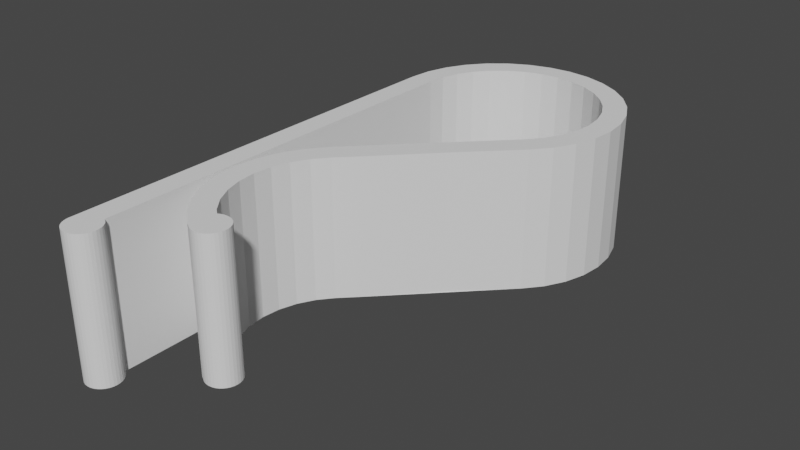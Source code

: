 # Source: clipBig.blend  (saved by Blender 3.5.10; exported with 4.5.12 LTS)
import bpy
from mathutils import Matrix  # noqa: F401  (used for matrix-valued properties, if any)

bpy.ops.wm.read_factory_settings(use_empty=True)
scene = bpy.context.scene
scene.name = 'Scene'

# ---- collections
col_collection = bpy.data.collections.new('Collection'); scene.collection.children.link(col_collection)

# ---- world
world_world = bpy.data.worlds.new('World'); scene.world = world_world
world_world.use_nodes = True; world_world.node_tree.nodes.clear()
_N = world_world.node_tree.nodes; _L = world_world.node_tree.links
n0 = _N.new('ShaderNodeOutputWorld'); n0.name = 'World Output'; n0.location = (300, 300)
n1 = _N.new('ShaderNodeBackground'); n1.name = 'Background'; n1.location = (10, 300)
n1.inputs[0].default_value = (0.05088, 0.05088, 0.05088, 1.0)
_L.new(n1.outputs[0], n0.inputs[0])
n0.is_active_output = True
world_world.color = (0.05088, 0.05088, 0.05088)
world_world.use_sun_shadow = False
world_world.sun_shadow_jitter_overblur = 0.0

# ---- meshes
me_cube_001 = bpy.data.meshes.new('Cube.001')
me_cube_001.from_pydata([(-1.072, -0.1602, -1.0), (-8.533, -0.2899, -1.0), (-8.533, -0.2899, 1.0), (-1.072, -0.1602, 1.0), (-8.247, -0.2907, -1.0), (-4.797, -0.181, 1.0), (-8.247, -0.2907, 1.0), (-4.797, -0.181, -1.0), (-0.8893, -0.1659, -1.0), (-7.972, -0.2928, -1.0), (-7.972, -0.2928, 1.0), (-0.8893, -0.1659, 1.0), (-3.571, 0.2165, -1.0), (-7.718, -0.2963, -1.0), (-7.718, -0.2963, 1.0), (-3.282, -0.2131, 1.0), (-7.496, -0.301, -1.0), (-0.7538, -0.1725, -1.0), (-3.571, 0.2165, 1.0), (-7.496, -0.301, 1.0), (-7.314, -0.3068, -1.0), (-0.7538, -0.1725, 1.0), (-7.314, -0.3068, 1.0), (-4.797, 0.1848, 1.0), (-7.178, -0.3133, -1.0), (-0.6703, -0.1796, -1.0), (-7.178, -0.3133, 1.0), (-3.282, -0.2131, -1.0), (-7.095, -0.3205, -1.0), (-0.6703, -0.1796, 1.0), (-7.095, -0.3205, 1.0), (5.657, 0.4603, -1.0), (-0.6421, -0.187, -1.0), (-7.067, -0.3279, -1.0), (-4.797, 0.1848, -1.0), (-7.067, -0.3279, 1.0), (-0.6421, -0.187, 1.0), (-7.095, -0.3353, -1.0), (1.192e-07, 0.8652, -1.0), (-7.095, -0.3353, 1.0), (-0.6703, -0.1944, -1.0), (-7.178, -0.3424, -1.0), (-7.178, -0.3424, 1.0), (5.657, 0.4603, 1.0), (-0.6703, -0.1944, 1.0), (-7.314, -0.3489, -1.0), (-0.7538, -0.2015, -1.0), (-7.314, -0.3489, 1.0), (-7.496, -0.3547, -1.0), (-0.7538, -0.2015, 1.0), (-7.496, -0.3547, 1.0), (-2.157, 0.1799, -1.0), (-0.8893, -0.2081, -1.0), (-7.718, -0.3594, -1.0), (-2.157, 0.1799, 1.0), (-7.718, -0.3594, 1.0), (-0.8893, -0.2081, 1.0), (-7.972, -0.3629, -1.0), (7.071, 0.4237, -1.0), (-7.972, -0.3629, 1.0), (1.192e-07, 0.8652, 1.0), (-8.247, -0.3651, -1.0), (-1.072, -0.2138, -1.0), (-8.247, -0.3651, 1.0), (7.071, 0.4237, 1.0), (-8.533, -0.3658, -1.0), (-1.072, -0.2138, 1.0), (-8.533, -0.3658, 1.0), (-10.0, 0.6063, -1.0), (-8.819, -0.3651, -1.0), (-8.819, -0.3651, 1.0), (-1.294, -0.2186, -1.0), (-9.095, -0.3629, -1.0), (1.951, 0.8603, -1.0), (-9.095, -0.3629, 1.0), (-1.294, -0.2186, 1.0), (-10.0, 0.6063, 1.0), (-9.348, -0.3594, -1.0), (-1.548, -0.2221, -1.0), (-9.348, -0.3594, 1.0), (-9.57, -0.3547, -1.0), (-1.548, -0.2221, 1.0), (-9.57, -0.3547, 1.0), (1.951, 0.8603, 1.0), (-9.753, -0.3489, -1.0), (-1.823, -0.2242, -1.0), (3.827, 0.8456, -1.0), (-9.753, -0.3489, 1.0), (-9.888, -0.3424, -1.0), (-1.823, -0.2242, 1.0), (-2.109, -0.2249, -1.0), (-9.888, -0.3424, 1.0), (-9.972, -0.3353, -1.0), (-2.109, -0.2249, 1.0), (-9.972, -0.3353, 1.0), (3.827, 0.8456, 1.0), (-8.0, 0.6063, -1.0), (-10.0, -0.3279, -1.0), (-2.395, -0.2242, -1.0), (-10.0, -0.3279, 1.0), (5.556, 0.8217, -1.0), (-9.972, -0.3205, -1.0), (-9.972, -0.3205, 1.0), (-2.395, -0.2242, 1.0), (-8.0, 0.6063, 1.0), (-9.888, -0.3133, -1.0), (-2.67, -0.2221, -1.0), (-9.888, -0.3133, 1.0), (5.556, 0.8217, 1.0), (-9.753, -0.3068, -1.0), (-2.67, -0.2221, 1.0), (-9.753, -0.3068, 1.0), (-2.924, -0.2186, -1.0), (-9.57, -0.301, -1.0), (7.071, 0.7895, -1.0), (-9.57, -0.301, 1.0), (7.071, 0.7895, 1.0), (-9.348, -0.2963, -1.0), (-2.924, -0.2186, 1.0), (-9.348, -0.2963, 1.0), (8.315, 0.7503, -1.0), (-9.095, -0.2928, -1.0), (-9.095, -0.2928, 1.0), (-3.146, -0.2138, -1.0), (-8.819, -0.2907, -1.0), (-3.146, -0.2138, 1.0), (-8.819, -0.2907, 1.0), (8.315, 0.7503, 1.0), (9.239, 0.7056, -1.0), (-3.328, -0.2081, -1.0), (-3.328, -0.2081, 1.0), (9.239, 0.7056, 1.0), (9.808, 0.6571, -1.0), (-3.464, -0.2015, -1.0), (-3.464, -0.2015, 1.0), (9.808, 0.6571, 1.0), (-3.547, -0.1944, -1.0), (10.0, 0.6066, -1.0), (-3.547, -0.1944, 1.0), (10.0, 0.6066, 1.0), (-3.575, -0.187, -1.0), (-3.575, -0.187, 1.0), (9.808, 0.5562, -1.0), (-3.547, -0.1796, -1.0), (9.808, 0.5562, 1.0), (-3.547, -0.1796, 1.0), (-3.464, -0.1725, -1.0), (9.239, 0.5076, -1.0), (-3.464, -0.1725, 1.0), (9.239, 0.5076, 1.0), (-3.328, -0.1659, -1.0), (-3.328, -0.1659, 1.0), (-3.146, -0.1602, -1.0), (-3.146, -0.1602, 1.0), (8.315, 0.4629, -1.0), (8.315, 0.4629, 1.0), (-2.924, -0.1555, -1.0), (-2.924, -0.1555, 1.0), (-4.797, 0.1848, 1.0), (-2.67, -0.152, -1.0), (7.071, 0.4237, -1.0), (-2.67, -0.152, 1.0), (-2.395, -0.1498, -1.0), (-4.797, 0.1848, -1.0), (-2.395, -0.1498, 1.0), (7.071, 0.4237, 1.0), (-6.041, 0.1456, 1.0), (-2.109, -0.1491, -1.0), (-2.109, -0.1491, 1.0), (-1.823, -0.1498, -1.0), (-6.041, 0.1456, -1.0), (-1.823, -0.1498, 1.0), (-1.548, -0.152, -1.0), (-6.965, 0.1009, 1.0), (-1.548, -0.152, 1.0), (-8.315, 0.4629, -1.0), (-1.294, -0.1555, -1.0), (-1.294, -0.1555, 1.0), (-6.965, 0.1009, -1.0), (-7.534, 0.05238, 1.0), (-8.315, 0.4629, 1.0), (-9.239, 0.5076, -1.0), (-7.534, 0.05238, -1.0), (-9.239, 0.5076, 1.0), (-7.726, 0.001921, 1.0), (-9.808, 0.5562, -1.0), (-7.726, 0.001921, -1.0), (-7.534, -0.04853, 1.0), (-9.808, 0.5562, 1.0), (-7.534, -0.04853, -1.0), (-10.0, 0.6066, -1.0), (-6.965, -0.09705, 1.0), (-10.0, 0.6066, 1.0), (-9.808, 0.6571, -1.0), (-6.965, -0.09705, -1.0), (-9.808, 0.6571, 1.0), (-6.041, -0.1418, 1.0), (-6.041, -0.1418, -1.0), (-9.239, 0.7056, -1.0), (-5.572, -0.03844, -1.0), (-9.239, 0.7056, 1.0), (-5.726, 0.001921, -1.0), (-8.315, 0.7503, -1.0), (-5.117, -0.07725, -1.0), (-8.315, 0.7503, 1.0), (-7.071, 0.7895, -1.0), (-3.383, -0.1444, -1.0), (-7.071, 0.7895, 1.0), (-4.378, -0.113, -1.0), (-5.556, 0.8217, -1.0), (-3.383, 0.1482, -1.0), (-5.556, 0.8217, 1.0), (-3.827, 0.8456, -1.0), (-3.827, 0.8456, 1.0), (-1.951, 0.8603, -1.0), (-1.951, 0.8603, 1.0), (-4.445, 0.7786, 1.0), (-5.657, 0.7529, 1.0), (-3.061, 0.7978, 1.0), (1.192e-07, 0.8135, 1.0), (-1.561, 0.8095, 1.0), (-8.0, 0.6066, 1.0), (-4.378, 0.1169, -1.0), (5.657, 0.4603, 1.0), (-5.572, 0.04228, -1.0), (6.652, 0.7216, 1.0), (-5.117, 0.0811, -1.0), (5.657, 0.7529, 1.0), (8.0, 0.6066, 1.0), (7.846, 0.647, 1.0), (-2.17, -0.1701, -1.0), (7.391, 0.6858, 1.0), (-7.846, 0.647, 1.0), (-6.652, 0.7216, 1.0), (-7.391, 0.6858, 1.0), (1.561, 0.8095, 1.0), (3.061, 0.7978, 1.0), (6.652, 0.4917, 1.0), (7.391, 0.5274, 1.0), (-2.17, -0.1701, 1.0), (7.846, 0.5663, 1.0), (4.445, 0.7786, 1.0), (1.561, 0.8095, -1.0), (3.061, 0.7978, -1.0), (5.657, 0.7529, -1.0), (6.652, 0.7216, -1.0), (4.445, 0.7786, -1.0), (7.391, 0.5274, -1.0), (7.846, 0.5663, -1.0), (6.652, 0.4917, -1.0), (-7.391, 0.6858, -1.0), (-7.846, 0.647, -1.0), (-5.657, 0.7529, -1.0), (-4.445, 0.7786, -1.0), (-5.117, 0.0811, 1.0), (-6.652, 0.7216, -1.0), (-4.378, 0.1169, 1.0), (-5.726, 0.001921, 1.0), (1.192e-07, 0.8135, -1.0), (7.391, 0.6858, -1.0), (-5.572, -0.03844, 1.0), (8.0, 0.6066, -1.0), (-5.572, 0.04228, 1.0), (7.846, 0.647, -1.0), (-3.383, -0.1444, 1.0), (-8.0, 0.6066, -1.0), (-1.561, 0.8095, -1.0), (-3.061, 0.7978, -1.0), (-9.999, 0.6063, 1.0), (-9.999, 0.6063, -1.0), (-3.383, 0.1482, 1.0), (-8.0, 0.453, 1.0), (-8.0, 0.5598, 1.0), (-4.378, -0.113, 1.0), (-8.0, 0.453, -1.0), (-5.117, -0.07725, 1.0), (-8.149, 0.4577, 1.0), (-8.049, 0.5577, 1.0), (-8.0, 0.3209, 1.0), (-8.0, 0.6066, 1.0), (-8.0, 0.6066, -1.0), (5.013, 0.4437, -1.0), (5.657, 0.4603, 1.0), (5.013, 0.4437, 1.0), (5.657, 0.4603, 1.0), (6.427, 0.4071, -1.0), (6.427, 0.4071, 1.0), (7.071, 0.4237, 1.0), (7.071, 0.4237, -1.0), (5.657, 0.4603, -1.0), (7.071, 0.4237, -1.0), (5.657, 0.4603, 1.0), (7.071, 0.4237, 1.0), (7.071, 0.4237, 1.0), (5.013, 0.4437, 1.0), (5.013, 0.4437, 1.0), (5.013, 0.4437, 1.0), (5.013, 0.4437, -1.0), (5.013, 0.4437, -1.0), (5.013, 0.4437, -1.0), (2.847, 0.3145, 1.0), (6.427, 0.4071, 1.0), (2.974, 0.3178, -1.0), (2.974, 0.3178, -1.0), (6.427, 0.4071, -1.0), (6.427, 0.4071, -1.0), (2.847, 0.3145, -1.0), (-2.157, 0.1799, 1.0), (-2.157, 0.1799, -1.0), (-2.157, 0.1799, -1.0), (5.013, 0.4437, 1.0), (5.012, 0.4437, 1.0), (5.013, 0.4437, 1.0), (5.013, 0.4437, 1.0), (5.013, 0.4437, 1.0), (-2.696, -0.2212, -1.0), (-2.696, -0.2212, 1.0), (-1.715, -0.1764, -1.0), (-1.715, -0.1764, 1.0), (-2.99, -0.2171, -1.0), (-2.943, -0.2178, -1.0), (-2.99, -0.2171, 1.0), (-2.885, -0.1549, -1.0), (-2.885, -0.1549, 1.0), (-2.76, -0.1576, 1.0), (-1.803, -0.1752, -1.0), (-1.897, -0.1847, 1.0), (-3.217, -0.2116, 1.0), (-3.287, -0.2094, 1.0), (-3.231, -0.2112, 1.0), (-3.287, -0.2094, -1.0), (-3.231, -0.2112, -1.0), (-3.217, -0.2116, -1.0), (-3.389, -0.2051, 1.0), (-3.573, -0.1865, 1.0), (-3.349, -0.167, 1.0), (-3.349, -0.167, -1.0), (-3.038, -0.2037, -1.0), (-2.019, -0.1835, -1.0), (-3.204, -0.2113, -1.0), (-3.146, -0.2099, -1.0), (-3.222, -0.2108, -1.0), (-3.295, -0.2042, -1.0), (-3.347, -0.1684, -1.0), (-3.173, -0.2089, -1.0), (-3.014, -0.2068, -1.0), (-3.368, -0.2053, 1.0), (-3.464, -0.1996, 1.0), (-3.498, -0.1971, 1.0), (-3.175, -0.209, 1.0), (-3.223, -0.2109, 1.0), (-3.572, -0.1866, 1.0), (-3.464, -0.1965, 1.0), (-2.999, -0.2065, 1.0), (-2.217, -0.1882, 1.0), (-3.142, -0.2098, 1.0), (-3.209, -0.2114, 1.0), (-2.798, -0.1944, 1.0), (-3.087, -0.2056, 1.0), (-3.431, -0.1995, 1.0), (-3.45, -0.2007, 1.0), (-3.441, -0.2013, 1.0), (-10.0, -0.3271, -1.0), (-10.0, -0.3271, 1.0), (-8.0, -0.3271, 1.0), (-8.0, -0.2926, -1.0), (-8.0, -0.2926, 0.1411), (-8.0, -0.2926, 1.0), (-9.888, -0.3133, -1.0), (-9.997, -0.3271, -1.0), (-9.972, -0.3205, -1.0), (-9.348, -0.2963, -1.0), (-9.57, -0.301, -1.0), (-9.753, -0.3068, -1.0), (-8.247, -0.2907, -1.0), (-9.095, -0.2928, -1.0), (-8.819, -0.2907, -1.0), (-8.533, -0.2899, -1.0), (-9.997, -0.3271, 1.0), (-8.014, -0.2925, 1.0), (-8.052, -0.2922, 1.0), (-8.007, -0.2925, 1.0), (-8.075, -0.292, 1.0), (-8.072, -0.292, 1.0), (-8.006, -0.2949, 1.0), (-8.061, -0.2984, 1.0), (-8.071, -0.2939, 1.0), (-8.068, -0.2938, 1.0), (-8.044, -0.2973, 1.0), (-8.013, -0.2954, 1.0), (-8.07, -0.2928, 1.0), (-7.627, 0.02789, 1.0), (-7.627, 0.02789, -1.0), (-8.0, 0.08021, -1.0), (-10.0, 0.1396, -1.0), (-10.0, 0.1396, 1.0)], [(298, 299), (282, 291), (297, 298), (54, 270), (294, 313), (310, 312), (312, 294), (308, 309), (12, 299), (283, 223), (313, 283), (291, 284), (296, 310), (300, 307), (284, 287), (310, 283)], [(395, 394, 362, 363), (68, 76, 268, 269), (365, 393, 274, 271, 278, 366), (278, 367, 366), (362, 394, 68, 269, 185, 181, 175, 274, 393, 365, 374, 377, 376, 375, 371, 372, 373, 368, 370, 369), (185, 269, 96, 274, 175, 181), (188, 268, 76, 395, 363, 378, 102, 107, 111, 115, 119, 122, 126, 2, 6, 382, 383, 380, 379, 381, 367, 278, 271, 276, 180, 183), (388, 380, 383, 390, 387, 385), (386, 382, 6, 2, 126, 122, 119, 115, 111, 107, 102, 378, 364, 367, 381, 384, 389, 379, 380, 388, 385, 387, 390), (386, 390, 383, 382), (389, 384, 381, 379), (276, 271, 272, 277), (277, 272, 104, 268, 188, 183, 180, 276), (38, 60, 83, 73), (73, 83, 95, 86), (86, 95, 108, 100), (100, 108, 116, 114), (114, 116, 127, 120), (120, 127, 131, 128), (128, 131, 135, 132), (132, 135, 139, 137), (137, 139, 144, 142), (142, 144, 149, 147), (147, 149, 155, 154), (154, 155, 165, 160), (160, 165, 287, 288), (192, 190, 269, 268), (190, 192, 195, 193), (193, 195, 200, 198), (198, 200, 204, 202), (202, 204, 207, 205), (205, 207, 211, 209), (209, 211, 213, 212), (135, 131, 231, 229, 228, 240, 238, 237, 291, 64, 292, 287, 165, 155, 149, 144, 139), (293, 292, 64), (231, 131, 127, 116, 108, 95, 83, 60, 215, 213, 211, 207, 204, 200, 195, 192, 268, 104, 279, 221, 232, 234, 233, 217, 216, 218, 220, 219, 235, 236, 241, 227, 225), (212, 213, 215, 214), (214, 215, 60, 38), (265, 280, 96, 269, 190, 193, 198, 202, 255, 250, 251), (290, 289, 249, 154, 160, 288), (252, 255, 202, 205, 209, 212, 214, 38, 73, 86, 100, 114, 120, 128, 132, 137, 142, 147, 154, 249, 247, 248, 261, 263, 259, 245, 244, 246, 243, 242, 258, 266, 267, 253), (242, 235, 219, 258), (243, 236, 235, 242), (246, 241, 236, 243), (244, 227, 241, 246), (225, 227, 244, 245), (231, 225, 245, 259), (229, 231, 259, 263), (228, 229, 263, 261), (240, 228, 261, 248), (238, 240, 248, 247), (237, 238, 247, 249), (237, 249, 289, 291), (265, 221, 279, 280), (251, 232, 221, 265), (250, 234, 232, 251), (255, 233, 234, 250), (252, 217, 233, 255), (253, 216, 217, 252), (267, 218, 216, 253), (266, 220, 218, 267), (258, 219, 220, 266), (272, 271, 274, 96, 280, 279, 104), (43, 31, 297, 294), (58, 31, 43, 291, 289, 290), (54, 51, 302, 303, 306, 300), (305, 58, 290, 288, 287, 301, 304), (308, 51, 54, 307), (297, 31, 58, 305), (308, 210, 163, 297, 305), (223, 291, 43, 294, 310, 284, 282), (312, 296, 314, 313), (312, 313, 310, 294, 296), (296, 295, 311, 314), (5, 7, 27, 15), (15, 27, 319, 321), (170, 166, 158, 163), (166, 170, 178, 173), (173, 178, 182, 179), (391, 392, 186, 184), (184, 186, 189, 187), (187, 189, 194, 191), (319, 27, 7, 197, 194, 189, 186, 392, 182, 178, 170, 163, 210, 222, 226, 224, 201, 199, 203, 208, 206, 322, 156, 152, 150, 336, 146, 143, 140, 136, 133, 129, 330, 331, 332, 123), (337, 345, 320, 319, 123, 332, 339, 344, 340), (317, 338, 325), (331, 341, 332), (150, 152, 156, 322, 230, 325, 338, 317, 315, 320, 345, 337, 340, 344, 339, 332, 341, 331, 330, 342, 129, 133, 136, 140, 143, 146, 336, 343), (150, 343, 336), (129, 342, 330), (191, 194, 197, 196), (196, 197, 7, 5), (256, 270, 158, 166, 173, 179, 262, 254), (335, 151, 153, 157, 323, 264, 273, 275, 260, 257, 262, 179, 391, 184, 187, 191, 196, 5, 15, 321, 125, 327, 329, 328, 130, 333, 134, 138, 141, 334, 145, 148), (326, 318, 239, 354), (356, 327, 125, 321, 316, 326, 354, 239, 324, 357, 353, 358, 355, 349), (329, 327, 350), (350, 327, 356, 349, 355, 358, 353, 357, 324, 323, 157, 153, 151, 335, 328, 329), (138, 134, 347, 348, 352, 360, 361, 359, 346, 333, 130, 328, 335, 148, 145, 334, 351, 141), (348, 347, 134, 333, 361, 360, 352), (361, 333, 346, 359), (334, 141, 351), (206, 264, 323, 322), (256, 222, 210, 270), (254, 226, 222, 256), (262, 224, 226, 254), (257, 201, 224, 262), (260, 199, 201, 257), (275, 203, 199, 260), (273, 208, 203, 275), (264, 206, 208, 273), (270, 210, 308, 307), (281, 34, 23, 283), (23, 34, 163, 158), (285, 286, 300, 306, 303, 302), (301, 300, 286), (305, 285, 302), (286, 285, 305, 304, 301), (281, 283, 294, 297), (0, 3, 11, 8), (8, 11, 21, 17), (17, 21, 29, 25), (25, 29, 36, 32), (32, 36, 44, 40), (40, 44, 49, 46), (46, 49, 56, 52), (52, 56, 66, 62), (62, 66, 75, 71), (71, 75, 81, 78), (78, 81, 89, 85), (85, 89, 93, 90), (90, 93, 103, 98), (98, 103, 110, 106), (106, 110, 118, 112), (319, 112, 118, 321), (323, 161, 159, 322), (159, 161, 164, 162), (162, 164, 168, 167), (167, 168, 171, 169), (169, 171, 174, 172), (316, 321, 118, 110, 103, 93, 89, 81, 75, 66, 56, 49, 44, 36, 29, 21, 11, 3, 177, 174, 171, 168, 164, 161, 323, 324, 239, 318, 326), (172, 174, 177, 176), (176, 177, 3, 0), (176, 0, 8, 17, 25, 32, 40, 46, 52, 62, 71, 78, 85, 90, 98, 106, 112, 319, 320, 315, 317, 325, 230, 322, 159, 162, 167, 169, 172), (363, 362, 369, 378), (4, 1, 377, 374), (367, 10, 9, 4, 374, 365, 366), (9, 10, 14, 13), (13, 14, 19, 16), (16, 19, 22, 20), (20, 22, 26, 24), (24, 26, 30, 28), (28, 30, 35, 33), (33, 35, 39, 37), (37, 39, 42, 41), (41, 42, 47, 45), (45, 47, 50, 48), (48, 50, 55, 53), (53, 55, 59, 57), (57, 59, 63, 61), (61, 63, 67, 65), (65, 67, 70, 69), (69, 70, 74, 72), (72, 74, 79, 77), (77, 79, 82, 80), (80, 82, 87, 84), (84, 87, 91, 88), (88, 91, 94, 92), (92, 94, 99, 97), (101, 97, 99, 378, 369, 370), (105, 101, 370, 368), (109, 105, 368, 373), (113, 109, 373, 372), (117, 113, 372, 371), (121, 117, 371, 375), (378, 99, 94, 91, 87, 82, 79, 74, 70, 67, 63, 59, 55, 50, 47, 42, 39, 35, 30, 26, 22, 19, 14, 10, 367, 364), (124, 121, 375, 376), (1, 124, 376, 377), (1, 4, 9, 13, 16, 20, 24, 28, 33, 37, 41, 45, 48, 53, 57, 61, 65, 69, 72, 77, 80, 84, 88, 92, 97, 101, 105, 109, 113, 117, 121, 124), (23, 158, 270, 307, 54, 300, 286, 301, 64, 287, 292, 223, 284, 282, 283, 294, 296, 295, 18), (179, 182, 392, 391), (76, 68, 394, 395)])
_uv = me_cube_001.uv_layers.new(name='UVMap')
_uv.uv.foreach_set('vector', [0.625, 0.1917, 0.375, 0.1917, 0.375, 0.1333, 0.625, 0.1333, 0.375, 0.25, 0.625, 0.25, 0.625, 0.2502, 0.375, 0.2502, 0.375, 0.6124, 0.375, 0.5658, 0.375, 0.5192, 0.625, 0.5192, 0.625, 0.5357, 0.5176, 0.6124, 0.625, 0.5357, 0.625, 0.6124, 0.5176, 0.6124, 0.125, 0.6167, 0.125, 0.5583, 0.125, 0.5, 0.1252, 0.5, 0.149, 0.5063, 0.2202, 0.5123, 0.3357, 0.5179, 0.375, 0.5192, 0.375, 0.5658, 0.375, 0.6124, 0.3441, 0.6121, 0.3083, 0.612, 0.2726, 0.6121, 0.2382, 0.6124, 0.2065, 0.6128, 0.1787, 0.6134, 0.1559, 0.6141, 0.139, 0.615, 0.1285, 0.6158, 0.1254, 0.6167, 0.149, 0.5063, 0.1252, 0.5, 0.375, 0.5, 0.375, 0.5192, 0.3357, 0.5179, 0.2202, 0.5123, 0.851, 0.5063, 0.8748, 0.5, 0.875, 0.5, 0.875, 0.5583, 0.875, 0.6167, 0.8746, 0.6167, 0.8715, 0.6158, 0.861, 0.615, 0.8441, 0.6141, 0.8213, 0.6134, 0.7935, 0.6128, 0.7618, 0.6124, 0.7274, 0.6121, 0.6917, 0.612, 0.6559, 0.6121, 0.6344, 0.6123, 0.634, 0.6123, 0.6315, 0.6123, 0.6267, 0.6123, 0.6258, 0.6124, 0.625, 0.6124, 0.625, 0.5357, 0.625, 0.5192, 0.6436, 0.5186, 0.6643, 0.5179, 0.7798, 0.5123, 0.6305, 0.6129, 0.6315, 0.6123, 0.634, 0.6123, 0.6338, 0.6124, 0.6335, 0.6125, 0.6327, 0.6131, 0.6339, 0.6125, 0.6344, 0.6123, 0.6559, 0.6121, 0.6917, 0.612, 0.7274, 0.6121, 0.7618, 0.6124, 0.7935, 0.6128, 0.8213, 0.6134, 0.8441, 0.6141, 0.861, 0.615, 0.8715, 0.6158, 0.8746, 0.6167, 0.625, 0.6167, 0.625, 0.6124, 0.6258, 0.6124, 0.6258, 0.6127, 0.6266, 0.6127, 0.6267, 0.6123, 0.6315, 0.6123, 0.6305, 0.6129, 0.6327, 0.6131, 0.6335, 0.6125, 0.6338, 0.6124, 0.6339, 0.6125, 0.6338, 0.6124, 0.634, 0.6123, 0.6344, 0.6123, 0.6266, 0.6127, 0.6258, 0.6127, 0.6258, 0.6124, 0.6267, 0.6123, 0.6436, 0.5186, 0.625, 0.5192, 0.625, 0.5058, 0.6311, 0.5061, 0.6311, 0.5061, 0.625, 0.5058, 0.625, 0.5, 0.8748, 0.5, 0.851, 0.5063, 0.7798, 0.5123, 0.6643, 0.5179, 0.6436, 0.5186, 1.0, 0.5, 1.0, 1.0, 0.9688, 1.0, 0.9688, 0.5, 0.9688, 0.5, 0.9688, 1.0, 0.9375, 1.0, 0.9375, 0.5, 0.9375, 0.5, 0.9375, 1.0, 0.9062, 1.0, 0.9062, 0.5, 0.9062, 0.5, 0.9062, 1.0, 0.875, 1.0, 0.875, 0.5, 0.875, 0.5, 0.875, 1.0, 0.8438, 1.0, 0.8438, 0.5, 0.8438, 0.5, 0.8438, 1.0, 0.8125, 1.0, 0.8125, 0.5, 0.8125, 0.5, 0.8125, 1.0, 0.7812, 1.0, 0.7812, 0.5, 0.7812, 0.5, 0.7812, 1.0, 0.75, 1.0, 0.75, 0.5, 0.75, 0.5, 0.75, 1.0, 0.7188, 1.0, 0.7188, 0.5, 0.7188, 0.5, 0.7188, 1.0, 0.6875, 1.0, 0.6875, 0.5, 0.6875, 0.5, 0.6875, 1.0, 0.6562, 1.0, 0.6562, 0.5, 0.6562, 0.5, 0.6562, 1.0, 0.625, 1.0, 0.625, 0.5, 0.625, 0.5, 0.625, 1.0, 0.625, 1.0, 0.625, 0.5, 0.25, 1.0, 0.25, 0.5, 0.2502, 0.5, 0.2502, 1.0, 0.25, 0.5, 0.25, 1.0, 0.2188, 1.0, 0.2188, 0.5, 0.2188, 0.5, 0.2188, 1.0, 0.1875, 1.0, 0.1875, 0.5, 0.1875, 0.5, 0.1875, 1.0, 0.1562, 1.0, 0.1562, 0.5, 0.1562, 0.5, 0.1562, 1.0, 0.125, 1.0, 0.125, 0.5, 0.125, 0.5, 0.125, 1.0, 0.09375, 1.0, 0.09375, 0.5, 0.09375, 0.5, 0.09375, 1.0, 0.0625, 1.0, 0.0625, 0.5, 0.4854, 0.2968, 0.4717, 0.3418, 0.4274, 0.3235, 0.4383, 0.2875, 0.442, 0.25, 0.4383, 0.2125, 0.4274, 0.1765, 0.4096, 0.1433, 0.3858, 0.1142, 0.4197, 0.08029, 0.4197, 0.08029, 0.4197, 0.08029, 0.4197, 0.08029, 0.4496, 0.1167, 0.4717, 0.1582, 0.4854, 0.2032, 0.49, 0.25, 0.4197, 0.08029, 0.4197, 0.08029, 0.4197, 0.08029, 0.4274, 0.3235, 0.4717, 0.3418, 0.4496, 0.3833, 0.4197, 0.4197, 0.3833, 0.4496, 0.3418, 0.4717, 0.2968, 0.4854, 0.25, 0.49, 0.2032, 0.4854, 0.1582, 0.4717, 0.1167, 0.4496, 0.08029, 0.4197, 0.05045, 0.3833, 0.02827, 0.3418, 0.01461, 0.2968, 0.01, 0.25, 0.01003, 0.2497, 0.058, 0.2497, 0.058, 0.25, 0.058, 0.25, 0.06169, 0.2875, 0.07262, 0.3235, 0.09036, 0.3567, 0.1142, 0.3858, 0.1433, 0.4096, 0.1765, 0.4274, 0.2125, 0.4383, 0.25, 0.442, 0.2875, 0.4383, 0.3235, 0.4274, 0.3567, 0.4096, 0.3858, 0.3858, 0.4096, 0.3567, 0.0625, 0.5, 0.0625, 1.0, 0.03125, 1.0, 0.03125, 0.5, 0.03125, 0.5, 0.03125, 1.0, 0.0, 1.0, 0.0, 0.5, 0.558, 0.25, 0.558, 0.25, 0.558, 0.2497, 0.51, 0.2497, 0.51, 0.25, 0.5146, 0.2968, 0.5283, 0.3418, 0.5504, 0.3833, 0.5904, 0.3567, 0.5726, 0.3235, 0.5617, 0.2875, 0.9197, 0.08029, 0.8858, 0.1142, 0.9096, 0.1433, 0.9496, 0.1167, 0.9197, 0.08029, 0.9197, 0.08029, 0.6142, 0.3858, 0.5904, 0.3567, 0.5504, 0.3833, 0.5803, 0.4197, 0.6167, 0.4496, 0.6582, 0.4717, 0.7032, 0.4854, 0.75, 0.49, 0.7968, 0.4854, 0.8418, 0.4717, 0.8833, 0.4496, 0.9197, 0.4197, 0.9496, 0.3833, 0.9717, 0.3418, 0.9854, 0.2968, 0.99, 0.25, 0.9854, 0.2032, 0.9717, 0.1582, 0.9496, 0.1167, 0.9096, 0.1433, 0.9274, 0.1765, 0.9383, 0.2125, 0.942, 0.25, 0.9383, 0.2875, 0.9274, 0.3235, 0.9096, 0.3567, 0.8858, 0.3858, 0.8567, 0.4096, 0.8235, 0.4274, 0.7875, 0.4383, 0.75, 0.442, 0.7125, 0.4383, 0.6765, 0.4274, 0.6433, 0.4096, 0.9688, 0.5714, 0.9688, 0.9286, 1.0, 0.9286, 1.0, 0.5714, 0.9375, 0.5714, 0.9375, 0.9286, 0.9688, 0.9286, 0.9688, 0.5714, 0.9062, 0.5714, 0.9062, 0.9286, 0.9375, 0.9286, 0.9375, 0.5714, 0.875, 0.5714, 0.875, 0.9286, 0.9062, 0.9286, 0.9062, 0.5714, 0.8438, 0.9286, 0.875, 0.9286, 0.875, 0.5714, 0.8438, 0.5714, 0.8125, 0.9286, 0.8438, 0.9286, 0.8438, 0.5714, 0.8125, 0.5714, 0.7812, 0.9286, 0.8125, 0.9286, 0.8125, 0.5714, 0.7812, 0.5714, 0.75, 0.9286, 0.7812, 0.9286, 0.7812, 0.5714, 0.75, 0.5714, 0.7188, 0.9286, 0.75, 0.9286, 0.75, 0.5714, 0.7188, 0.5714, 0.6875, 0.9286, 0.7188, 0.9286, 0.7188, 0.5714, 0.6875, 0.5714, 0.6562, 0.9286, 0.6875, 0.9286, 0.6875, 0.5714, 0.6562, 0.5714, 0.6562, 0.9286, 0.6562, 0.5714, 0.625, 0.5714, 0.625, 0.9286, 0.25, 0.5714, 0.25, 0.9286, 0.25, 0.9286, 0.25, 0.5714, 0.2188, 0.5714, 0.2188, 0.9286, 0.25, 0.9286, 0.25, 0.5714, 0.1875, 0.5714, 0.1875, 0.9286, 0.2188, 0.9286, 0.2188, 0.5714, 0.1562, 0.5714, 0.1562, 0.9286, 0.1875, 0.9286, 0.1875, 0.5714, 0.125, 0.5714, 0.125, 0.9286, 0.1562, 0.9286, 0.1562, 0.5714, 0.09375, 0.5714, 0.09375, 0.9286, 0.125, 0.9286, 0.125, 0.5714, 0.0625, 0.5714, 0.0625, 0.9286, 0.09375, 0.9286, 0.09375, 0.5714, 0.03125, 0.5714, 0.03125, 0.9286, 0.0625, 0.9286, 0.0625, 0.5714, 0.0, 0.5714, 0.0, 0.9286, 0.03125, 0.9286, 0.03125, 0.5714, 0.5893, 0.2441, 0.5893, 0.2308, 0.4107, 0.2308, 0.4107, 0.25, 0.4107, 0.25, 0.5893, 0.25, 0.5893, 0.25, 0.625, 0.25, 0.375, 0.25, 0.375, 0.2329, 0.625, 0.2329, 0.375, 0.5, 0.375, 0.25, 0.625, 0.25, 0.625, 0.25, 0.375, 0.25, 0.375, 0.5, 0.625, 0.75, 0.375, 0.75, 0.375, 0.6086, 0.375, 0.6086, 0.375, 0.612, 0.625, 0.612, 0.375, 0.5171, 0.375, 0.5, 0.375, 0.5, 0.375, 0.5, 0.625, 0.5, 0.625, 0.5171, 0.375, 0.5171, 0.375, 0.75, 0.375, 0.75, 0.625, 0.75, 0.625, 0.75, 0.125, 0.5171, 0.125, 0.5, 0.375, 0.5, 0.375, 0.5171, 0.625, 0.2338, 0.625, 0.25, 0.01, 0.25, 0.125, 0.5171, 0.375, 0.5171, 0.875, 0.5, 0.875, 0.5, 0.875, 0.5, 0.875, 0.5171, 0.875, 0.5171, 0.875, 0.5, 0.875, 0.5, 0.875, 0.5171, 0.875, 0.5171, 0.875, 0.5171, 0.875, 0.5171, 0.875, 0.5171, 0.875, 0.5171, 0.875, 0.5171, 0.875, 0.5171, 0.875, 0.5171, 0.875, 0.5171, 0.875, 0.5171, 0.875, 0.5171, 0.875, 0.5171, 1.0, 0.5, 1.0, 1.0, 0.9688, 1.0, 0.9688, 0.5, 0.9688, 0.5, 0.9688, 1.0, 0.9635, 1.0, 0.9635, 0.5, 0.2188, 1.0, 0.2188, 0.5, 0.25, 0.5, 0.25, 1.0, 0.2188, 0.5, 0.2188, 1.0, 0.1875, 1.0, 0.1875, 0.5, 0.1875, 0.5, 0.1875, 1.0, 0.1562, 1.0, 0.1562, 0.5, 0.1411, 0.5, 0.1411, 1.0, 0.125, 1.0, 0.125, 0.5, 0.125, 0.5, 0.125, 1.0, 0.09375, 1.0, 0.09375, 0.5, 0.09375, 0.5, 0.09375, 1.0, 0.0625, 1.0, 0.0625, 0.5, 0.3044, 0.4831, 0.2968, 0.4854, 0.25, 0.49, 0.2032, 0.4854, 0.1582, 0.4717, 0.1167, 0.4496, 0.08029, 0.4197, 0.06493, 0.401, 0.05045, 0.3833, 0.02827, 0.3418, 0.01461, 0.2968, 0.01, 0.25, 0.058, 0.25, 0.06169, 0.2875, 0.07262, 0.3235, 0.09036, 0.3567, 0.1142, 0.3858, 0.1433, 0.4096, 0.1765, 0.4274, 0.2125, 0.4383, 0.25, 0.442, 0.2654, 0.4405, 0.2651, 0.4415, 0.2644, 0.4484, 0.2651, 0.4552, 0.2654, 0.4563, 0.2671, 0.4618, 0.2703, 0.4679, 0.2747, 0.4732, 0.28, 0.4776, 0.2861, 0.4809, 0.2927, 0.4829, 0.2943, 0.483, 0.2964, 0.4832, 0.2969, 0.4833, 0.2996, 0.4836, 0.2948, 0.4751, 0.2972, 0.4767, 0.3056, 0.4827, 0.3044, 0.4831, 0.2996, 0.4836, 0.2969, 0.4833, 0.2969, 0.4829, 0.2959, 0.4808, 0.297, 0.481, 0.2993, 0.4347, 0.2988, 0.4446, 0.297, 0.4354, 0.2964, 0.4832, 0.2963, 0.4829, 0.2969, 0.4833, 0.2651, 0.4552, 0.2644, 0.4484, 0.2651, 0.4415, 0.2654, 0.4405, 0.2875, 0.4383, 0.297, 0.4354, 0.2988, 0.4446, 0.2993, 0.4347, 0.3121, 0.4808, 0.3056, 0.4827, 0.2972, 0.4767, 0.2948, 0.4751, 0.297, 0.481, 0.2959, 0.4808, 0.2969, 0.4829, 0.2969, 0.4833, 0.2963, 0.4829, 0.2964, 0.4832, 0.2943, 0.483, 0.2907, 0.4798, 0.2927, 0.4829, 0.2861, 0.4809, 0.28, 0.4776, 0.2747, 0.4732, 0.2703, 0.4679, 0.2671, 0.4618, 0.2654, 0.4563, 0.2664, 0.4572, 0.2651, 0.4552, 0.2664, 0.4572, 0.2654, 0.4563, 0.2927, 0.4829, 0.2907, 0.4798, 0.2943, 0.483, 0.0625, 0.5, 0.0625, 1.0, 0.03125, 1.0, 0.03125, 0.5, 0.03125, 0.5, 0.03125, 1.0, 0.0, 1.0, 0.0, 0.5, 0.5617, 0.2875, 0.558, 0.25, 0.51, 0.25, 0.5146, 0.2968, 0.5283, 0.3418, 0.5504, 0.3833, 0.5904, 0.3567, 0.5726, 0.3235, 0.7654, 0.4563, 0.7651, 0.4552, 0.7644, 0.4484, 0.7651, 0.4415, 0.7654, 0.4405, 0.75, 0.442, 0.7125, 0.4383, 0.6765, 0.4274, 0.6433, 0.4096, 0.6142, 0.3858, 0.5904, 0.3567, 0.5504, 0.3833, 0.5649, 0.401, 0.5803, 0.4197, 0.6167, 0.4496, 0.6582, 0.4717, 0.7032, 0.4854, 0.75, 0.49, 0.7968, 0.4854, 0.8044, 0.4831, 0.7996, 0.4836, 0.7969, 0.4833, 0.7964, 0.4832, 0.7943, 0.483, 0.7927, 0.4829, 0.7898, 0.482, 0.7861, 0.4809, 0.78, 0.4776, 0.7747, 0.4732, 0.7744, 0.4729, 0.7703, 0.4679, 0.7671, 0.4618, 0.8017, 0.4433, 0.7993, 0.4347, 0.7875, 0.4383, 0.7985, 0.4509, 0.7969, 0.483, 0.7969, 0.4833, 0.7996, 0.4836, 0.8044, 0.4831, 0.8121, 0.4808, 0.8017, 0.4433, 0.7985, 0.4509, 0.7875, 0.4383, 0.7692, 0.4401, 0.7927, 0.4649, 0.7973, 0.4763, 0.7952, 0.4771, 0.797, 0.4809, 0.7959, 0.4809, 0.7964, 0.4832, 0.7969, 0.4833, 0.7963, 0.4829, 0.7963, 0.4829, 0.7969, 0.4833, 0.7969, 0.483, 0.7959, 0.4809, 0.797, 0.4809, 0.7952, 0.4771, 0.7973, 0.4763, 0.7927, 0.4649, 0.7692, 0.4401, 0.7654, 0.4405, 0.7651, 0.4415, 0.7644, 0.4484, 0.7651, 0.4552, 0.7654, 0.4563, 0.7943, 0.483, 0.7964, 0.4832, 0.78, 0.4776, 0.7861, 0.4809, 0.7849, 0.4796, 0.7826, 0.4785, 0.7828, 0.4776, 0.7858, 0.4801, 0.7863, 0.4803, 0.7853, 0.479, 0.7902, 0.4817, 0.7898, 0.482, 0.7927, 0.4829, 0.7943, 0.483, 0.7654, 0.4563, 0.7671, 0.4618, 0.7703, 0.4679, 0.7744, 0.4729, 0.7745, 0.4729, 0.7747, 0.4732, 0.7826, 0.4785, 0.7849, 0.4796, 0.7861, 0.4809, 0.7898, 0.482, 0.7863, 0.4803, 0.7858, 0.4801, 0.7828, 0.4776, 0.7863, 0.4803, 0.7898, 0.482, 0.7902, 0.4817, 0.7853, 0.479, 0.7744, 0.4729, 0.7747, 0.4732, 0.7745, 0.4729, 1.0, 0.9286, 1.0, 0.5714, 0.9872, 0.5714, 0.9872, 0.9286, 0.2188, 0.5714, 0.2188, 0.9286, 0.25, 0.9286, 0.25, 0.5714, 0.1875, 0.5714, 0.1875, 0.9286, 0.2188, 0.9286, 0.2188, 0.5714, 0.1562, 0.5714, 0.1562, 0.9286, 0.1875, 0.9286, 0.1875, 0.5714, 0.125, 0.5714, 0.125, 0.9286, 0.1562, 0.9286, 0.1562, 0.5714, 0.09375, 0.5714, 0.09375, 0.9286, 0.125, 0.9286, 0.125, 0.5714, 0.0625, 0.5714, 0.0625, 0.9286, 0.09375, 0.9286, 0.09375, 0.5714, 0.03125, 0.5714, 0.03125, 0.9286, 0.0625, 0.9286, 0.0625, 0.5714, 0.0, 0.5714, 0.0, 0.9286, 0.03125, 0.9286, 0.03125, 0.5714, 0.375, 0.25, 0.625, 0.25, 0.625, 0.2338, 0.375, 0.2338, 0.625, 0.1173, 0.625, 0.25, 0.375, 0.25, 0.375, 0.1173, 0.375, 0.25, 0.625, 0.25, 0.625, 0.25, 0.375, 0.25, 0.625, 0.6327, 0.375, 0.6327, 0.375, 0.5852, 0.625, 0.5852, 0.625, 0.5869, 0.625, 0.5869, 0.375, 0.6327, 0.375, 0.5852, 0.375, 0.6327, 0.625, 0.6327, 0.625, 0.6327, 0.625, 0.5869, 0.6042, 0.9147, 0.3958, 0.9147, 0.3958, 0.9147, 0.3958, 0.9147, 0.6042, 0.9147, 0.3958, 0.9459, 0.6042, 0.9459, 0.6042, 0.9459, 0.3958, 0.9459, 1.0, 0.5, 1.0, 1.0, 0.9688, 1.0, 0.9688, 0.5, 0.9688, 0.5, 0.9688, 1.0, 0.9375, 1.0, 0.9375, 0.5, 0.9375, 0.5, 0.9375, 1.0, 0.9062, 1.0, 0.9062, 0.5, 0.9062, 0.5, 0.9062, 1.0, 0.875, 1.0, 0.875, 0.5, 0.875, 0.5, 0.875, 1.0, 0.8438, 1.0, 0.8438, 0.5, 0.8438, 0.5, 0.8438, 1.0, 0.8125, 1.0, 0.8125, 0.5, 0.8125, 0.5, 0.8125, 1.0, 0.7812, 1.0, 0.7812, 0.5, 0.7812, 0.5, 0.7812, 1.0, 0.75, 1.0, 0.75, 0.5, 0.75, 0.5, 0.75, 1.0, 0.7188, 1.0, 0.7188, 0.5, 0.7188, 0.5, 0.7188, 1.0, 0.6875, 1.0, 0.6875, 0.5, 0.6875, 0.5, 0.6875, 1.0, 0.6562, 1.0, 0.6562, 0.5, 0.6562, 0.5, 0.6562, 1.0, 0.625, 1.0, 0.625, 0.5, 0.625, 0.5, 0.625, 1.0, 0.5938, 1.0, 0.5938, 0.5, 0.5938, 0.5, 0.5938, 1.0, 0.5625, 1.0, 0.5625, 0.5, 0.5625, 0.5, 0.5625, 1.0, 0.5312, 1.0, 0.5312, 0.5, 0.5219, 0.5, 0.5312, 0.5, 0.5312, 1.0, 0.5219, 1.0, 0.214, 1.0, 0.1875, 1.0, 0.1875, 0.5, 0.214, 0.5, 0.1875, 0.5, 0.1875, 1.0, 0.1562, 1.0, 0.1562, 0.5, 0.1562, 0.5, 0.1562, 1.0, 0.125, 1.0, 0.125, 0.5, 0.125, 0.5, 0.125, 1.0, 0.09375, 1.0, 0.09375, 0.5, 0.09375, 0.5, 0.09375, 1.0, 0.0625, 1.0, 0.0625, 0.5, 0.3351, 0.02907, 0.2829, 0.01324, 0.2968, 0.01461, 0.3418, 0.02827, 0.3833, 0.05045, 0.4197, 0.08029, 0.4496, 0.1167, 0.4717, 0.1582, 0.4854, 0.2032, 0.49, 0.25, 0.4854, 0.2968, 0.4717, 0.3418, 0.4496, 0.3833, 0.4197, 0.4197, 0.3833, 0.4496, 0.3418, 0.4717, 0.2968, 0.4854, 0.25, 0.49, 0.2032, 0.4854, 0.1582, 0.4717, 0.1167, 0.4496, 0.08029, 0.4197, 0.05045, 0.3833, 0.02827, 0.3418, 0.01669, 0.3037, 0.043, 0.3063, 0.1672, 0.3185, 0.2482, 0.3431, 0.2643, 0.2846, 0.0625, 0.5, 0.0625, 1.0, 0.03125, 1.0, 0.03125, 0.5, 0.03125, 0.5, 0.03125, 1.0, 0.0, 1.0, 0.0, 0.5, 0.7032, 0.4854, 0.75, 0.49, 0.7968, 0.4854, 0.8418, 0.4717, 0.8833, 0.4496, 0.9197, 0.4197, 0.9496, 0.3833, 0.9717, 0.3418, 0.9854, 0.2968, 0.99, 0.25, 0.9854, 0.2032, 0.9717, 0.1582, 0.9496, 0.1167, 0.9197, 0.08029, 0.8833, 0.05045, 0.8418, 0.02827, 0.7968, 0.01461, 0.7829, 0.01324, 0.7911, 0.01574, 0.8351, 0.02907, 0.7482, 0.3431, 0.7324, 0.3383, 0.6672, 0.3185, 0.5167, 0.3037, 0.5283, 0.3418, 0.5504, 0.3833, 0.5803, 0.4197, 0.6167, 0.4496, 0.6582, 0.4717, 0.5927, 0.3475, 0.4677, 0.3475, 0.4677, 0.3475, 0.5927, 0.3475, 0.9688, 0.5, 1.0, 0.5, 1.0, 0.5, 0.9688, 0.5, 0.9407, 1.0, 0.9375, 1.0, 0.9375, 0.5, 0.9688, 0.5, 0.9688, 0.5, 0.9407, 0.5, 0.9407, 0.7853, 0.9375, 0.5, 0.9375, 1.0, 0.9062, 1.0, 0.9062, 0.5, 0.9062, 0.5, 0.9062, 1.0, 0.875, 1.0, 0.875, 0.5, 0.875, 0.5, 0.875, 1.0, 0.8438, 1.0, 0.8438, 0.5, 0.8438, 0.5, 0.8438, 1.0, 0.8125, 1.0, 0.8125, 0.5, 0.8125, 0.5, 0.8125, 1.0, 0.7812, 1.0, 0.7812, 0.5, 0.7812, 0.5, 0.7812, 1.0, 0.75, 1.0, 0.75, 0.5, 0.75, 0.5, 0.75, 1.0, 0.7188, 1.0, 0.7188, 0.5, 0.7188, 0.5, 0.7188, 1.0, 0.6875, 1.0, 0.6875, 0.5, 0.6875, 0.5, 0.6875, 1.0, 0.6562, 1.0, 0.6562, 0.5, 0.6562, 0.5, 0.6562, 1.0, 0.625, 1.0, 0.625, 0.5, 0.625, 0.5, 0.625, 1.0, 0.5938, 1.0, 0.5938, 0.5, 0.5938, 0.5, 0.5938, 1.0, 0.5625, 1.0, 0.5625, 0.5, 0.5625, 0.5, 0.5625, 1.0, 0.5312, 1.0, 0.5312, 0.5, 0.5312, 0.5, 0.5312, 1.0, 0.5, 1.0, 0.5, 0.5, 0.5, 0.5, 0.5, 1.0, 0.4688, 1.0, 0.4688, 0.5, 0.4688, 0.5, 0.4688, 1.0, 0.4375, 1.0, 0.4375, 0.5, 0.4375, 0.5, 0.4375, 1.0, 0.4062, 1.0, 0.4062, 0.5, 0.4062, 0.5, 0.4062, 1.0, 0.375, 1.0, 0.375, 0.5, 0.375, 0.5, 0.375, 1.0, 0.3438, 1.0, 0.3438, 0.5, 0.3438, 0.5, 0.3438, 1.0, 0.3125, 1.0, 0.3125, 0.5, 0.3125, 0.5, 0.3125, 1.0, 0.2812, 1.0, 0.2812, 0.5, 0.2812, 0.5, 0.2812, 1.0, 0.25, 1.0, 0.25, 0.5, 0.2188, 0.5, 0.25, 0.5, 0.25, 1.0, 0.2467, 1.0, 0.2467, 0.5, 0.2188, 0.5, 0.1875, 0.5, 0.2188, 0.5, 0.2188, 0.5, 0.1875, 0.5, 0.1562, 0.5, 0.1875, 0.5, 0.1875, 0.5, 0.1562, 0.5, 0.125, 0.5, 0.1562, 0.5, 0.1562, 0.5, 0.125, 0.5, 0.09375, 0.5, 0.125, 0.5, 0.125, 0.5, 0.09375, 0.5, 0.0625, 0.5, 0.09375, 0.5, 0.09375, 0.5, 0.0625, 0.5, 0.01049, 0.255, 0.01, 0.25, 0.01461, 0.2032, 0.02827, 0.1582, 0.05045, 0.1167, 0.08029, 0.08029, 0.1167, 0.05045, 0.1582, 0.02827, 0.2032, 0.01461, 0.25, 0.01, 0.2968, 0.01461, 0.3418, 0.02827, 0.3833, 0.05045, 0.4197, 0.08029, 0.4496, 0.1167, 0.4717, 0.1582, 0.4854, 0.2032, 0.49, 0.25, 0.4854, 0.2968, 0.4717, 0.3418, 0.4496, 0.3833, 0.4197, 0.4197, 0.3833, 0.4496, 0.3418, 0.4717, 0.3373, 0.4731, 0.3373, 0.255, 0.03125, 0.5, 0.0625, 0.5, 0.0625, 0.5, 0.03125, 0.5, 0.0, 0.5, 0.03125, 0.5, 0.03125, 0.5, 0.0, 0.5, 0.75, 0.49, 0.7968, 0.4854, 0.8418, 0.4717, 0.8833, 0.4496, 0.9197, 0.4197, 0.9496, 0.3833, 0.9717, 0.3418, 0.9854, 0.2968, 0.99, 0.25, 0.9854, 0.2032, 0.9717, 0.1582, 0.9496, 0.1167, 0.9197, 0.08029, 0.8833, 0.05045, 0.8418, 0.02827, 0.7968, 0.01461, 0.75, 0.01, 0.7032, 0.01461, 0.6582, 0.02827, 0.6167, 0.05045, 0.5803, 0.08029, 0.5504, 0.1167, 0.5283, 0.1582, 0.5146, 0.2032, 0.51, 0.25, 0.5146, 0.2968, 0.5283, 0.3418, 0.5504, 0.3833, 0.5803, 0.4197, 0.6167, 0.4496, 0.6582, 0.4717, 0.7032, 0.4854, 0.375, 0.25, 0.375, 0.25, 0.558, 0.25, 0.375, 0.2338, 0.625, 0.75, 0.625, 0.612, 0.375, 0.6327, 0.375, 0.6327, 0.0, 0.0, 0.4197, 0.08029, 0.4197, 0.08029, 0.0, 0.0, 0.875, 0.5, 0.875, 0.5, 0.6042, 0.9459, 0.6042, 0.9459, 0.875, 0.5171, 0.875, 0.5171, 0.0, 0.0, 0.1562, 0.5, 0.1562, 1.0, 0.1411, 1.0, 0.1411, 0.5, 0.625, 0.25, 0.375, 0.25, 0.375, 0.1917, 0.625, 0.1917])
me_cube_001.update()

# ---- objects
ob_cube = bpy.data.objects.new('Cube', me_cube_001)

# ---- transforms, parenting, visibility, modifiers, constraints
ob_cube.location = (7.965, 0.0, 0.0)
ob_cube.scale = (0.988, 38.2, 6.0)

# ---- collection membership
col_collection.objects.link(ob_cube)

# ---- scene / render settings (as saved in the file)
scene.frame_start = 1; scene.frame_end = 250; scene.frame_set(0)
scene.render.engine = 'BLENDER_EEVEE_NEXT'
scene.cycles.sampling_pattern = 'TABULATED_SOBOL'
scene.view_settings.view_transform = 'Filmic'
scene.unit_settings.scale_length = 0.001
bpy.context.view_layer.update()

# ---- added for rendering (the .blend has no active camera and no usable light): camera, sun
cam_auto = bpy.data.cameras.new('AutoCamera')
cam_auto.lens = 50.0
cam_auto.sensor_width = 36.0
cam_auto.clip_end = 1000.0
ob_auto_camera = bpy.data.objects.new('AutoCamera', cam_auto)
scene.collection.objects.link(ob_auto_camera)
ob_auto_camera.location = (56.4493, -48.641, 38.7872)
ob_auto_camera.rotation_euler = (1.09748, -7.21219e-08, 0.694738)
scene.camera = ob_auto_camera
light_auto_sun = bpy.data.lights.new('AutoSun', 'SUN')
light_auto_sun.energy = 3.0
light_auto_sun.angle = 0.0523599
ob_auto_sun = bpy.data.objects.new('AutoSun', light_auto_sun)
scene.collection.objects.link(ob_auto_sun)
ob_auto_sun.rotation_euler = (0.872665, 0.174533, 0.523599)
bpy.context.view_layer.update()
